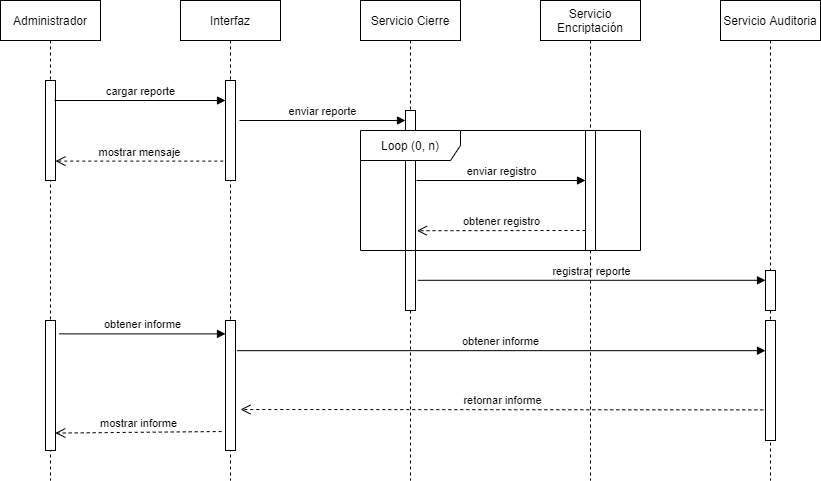

The diagram above was exported from draw.io. Its source (the exported page's mxGraphModel, read from the mxfile embedded in the PNG):
<mxGraphModel dx="1278" dy="580" grid="1" gridSize="10" guides="1" tooltips="1" connect="1" arrows="1" fold="1" page="1" pageScale="1" pageWidth="827" pageHeight="1169" math="0" shadow="0">
  <root>
    <mxCell id="5YGyi3U9YUE6trfGUU20-0" />
    <mxCell id="5YGyi3U9YUE6trfGUU20-1" parent="5YGyi3U9YUE6trfGUU20-0" />
    <mxCell id="UeqXlRxnqko-JW3Uyqf1-0" value="Administrador" style="shape=umlLifeline;perimeter=lifelinePerimeter;whiteSpace=wrap;html=1;container=1;collapsible=0;recursiveResize=0;outlineConnect=0;" parent="5YGyi3U9YUE6trfGUU20-1" vertex="1">
      <mxGeometry x="80" y="120" width="100" height="480" as="geometry" />
    </mxCell>
    <mxCell id="UeqXlRxnqko-JW3Uyqf1-14" value="" style="html=1;points=[];perimeter=orthogonalPerimeter;" parent="UeqXlRxnqko-JW3Uyqf1-0" vertex="1">
      <mxGeometry x="45" y="80" width="10" height="100" as="geometry" />
    </mxCell>
    <mxCell id="s8etdWQO9L_YAeMkR-9G-1" value="" style="html=1;points=[];perimeter=orthogonalPerimeter;" parent="UeqXlRxnqko-JW3Uyqf1-0" vertex="1">
      <mxGeometry x="45" y="320" width="10" height="130" as="geometry" />
    </mxCell>
    <mxCell id="UeqXlRxnqko-JW3Uyqf1-1" value="Interfaz" style="shape=umlLifeline;perimeter=lifelinePerimeter;whiteSpace=wrap;html=1;container=1;collapsible=0;recursiveResize=0;outlineConnect=0;" parent="5YGyi3U9YUE6trfGUU20-1" vertex="1">
      <mxGeometry x="260" y="120" width="100" height="480" as="geometry" />
    </mxCell>
    <mxCell id="UeqXlRxnqko-JW3Uyqf1-15" value="" style="html=1;points=[];perimeter=orthogonalPerimeter;" parent="UeqXlRxnqko-JW3Uyqf1-1" vertex="1">
      <mxGeometry x="45" y="80" width="10" height="100" as="geometry" />
    </mxCell>
    <mxCell id="gVSpl7GXHqSuRhagQvzz-11" value="" style="html=1;points=[];perimeter=orthogonalPerimeter;" vertex="1" parent="UeqXlRxnqko-JW3Uyqf1-1">
      <mxGeometry x="45" y="320" width="10" height="130" as="geometry" />
    </mxCell>
    <mxCell id="UeqXlRxnqko-JW3Uyqf1-2" value="Servicio Cierre" style="shape=umlLifeline;perimeter=lifelinePerimeter;whiteSpace=wrap;html=1;container=1;collapsible=0;recursiveResize=0;outlineConnect=0;" parent="5YGyi3U9YUE6trfGUU20-1" vertex="1">
      <mxGeometry x="440" y="120" width="100" height="480" as="geometry" />
    </mxCell>
    <mxCell id="UeqXlRxnqko-JW3Uyqf1-17" value="" style="html=1;points=[];perimeter=orthogonalPerimeter;" parent="UeqXlRxnqko-JW3Uyqf1-2" vertex="1">
      <mxGeometry x="45" y="110" width="10" height="200" as="geometry" />
    </mxCell>
    <mxCell id="UeqXlRxnqko-JW3Uyqf1-3" value="cargar reporte" style="html=1;verticalAlign=bottom;endArrow=block;" parent="5YGyi3U9YUE6trfGUU20-1" target="UeqXlRxnqko-JW3Uyqf1-15" edge="1">
      <mxGeometry width="80" relative="1" as="geometry">
        <mxPoint x="134" y="220" as="sourcePoint" />
        <mxPoint x="260" y="220" as="targetPoint" />
      </mxGeometry>
    </mxCell>
    <mxCell id="UeqXlRxnqko-JW3Uyqf1-5" value="enviar reporte" style="html=1;verticalAlign=bottom;endArrow=block;" parent="5YGyi3U9YUE6trfGUU20-1" target="UeqXlRxnqko-JW3Uyqf1-17" edge="1">
      <mxGeometry width="80" relative="1" as="geometry">
        <mxPoint x="319" y="240" as="sourcePoint" />
        <mxPoint x="440" y="260" as="targetPoint" />
      </mxGeometry>
    </mxCell>
    <mxCell id="UeqXlRxnqko-JW3Uyqf1-9" value="mostrar mensaje" style="html=1;verticalAlign=bottom;endArrow=open;dashed=1;endSize=8;exitX=-0.22;exitY=0.806;exitDx=0;exitDy=0;exitPerimeter=0;" parent="5YGyi3U9YUE6trfGUU20-1" source="UeqXlRxnqko-JW3Uyqf1-15" target="UeqXlRxnqko-JW3Uyqf1-14" edge="1">
      <mxGeometry relative="1" as="geometry">
        <mxPoint x="250" y="330" as="sourcePoint" />
        <mxPoint x="170" y="330" as="targetPoint" />
      </mxGeometry>
    </mxCell>
    <mxCell id="UeqXlRxnqko-JW3Uyqf1-10" value="retornar informe" style="html=1;verticalAlign=bottom;endArrow=open;dashed=1;endSize=8;exitX=-0.22;exitY=0.745;exitDx=0;exitDy=0;exitPerimeter=0;" parent="5YGyi3U9YUE6trfGUU20-1" source="gVSpl7GXHqSuRhagQvzz-12" edge="1">
      <mxGeometry relative="1" as="geometry">
        <mxPoint x="820" y="540" as="sourcePoint" />
        <mxPoint x="320" y="529" as="targetPoint" />
      </mxGeometry>
    </mxCell>
    <mxCell id="s8etdWQO9L_YAeMkR-9G-0" value="Servicio Auditoria" style="shape=umlLifeline;perimeter=lifelinePerimeter;whiteSpace=wrap;html=1;container=1;collapsible=0;recursiveResize=0;outlineConnect=0;" parent="5YGyi3U9YUE6trfGUU20-1" vertex="1">
      <mxGeometry x="800" y="120" width="100" height="480" as="geometry" />
    </mxCell>
    <mxCell id="UeqXlRxnqko-JW3Uyqf1-21" value="" style="html=1;points=[];perimeter=orthogonalPerimeter;" parent="s8etdWQO9L_YAeMkR-9G-0" vertex="1">
      <mxGeometry x="45" y="270" width="10" height="40" as="geometry" />
    </mxCell>
    <mxCell id="gVSpl7GXHqSuRhagQvzz-12" value="" style="html=1;points=[];perimeter=orthogonalPerimeter;" vertex="1" parent="s8etdWQO9L_YAeMkR-9G-0">
      <mxGeometry x="45" y="320" width="10" height="120" as="geometry" />
    </mxCell>
    <mxCell id="UeqXlRxnqko-JW3Uyqf1-12" value="registrar reporte" style="html=1;verticalAlign=bottom;endArrow=block;exitX=1.22;exitY=0.849;exitDx=0;exitDy=0;exitPerimeter=0;" parent="5YGyi3U9YUE6trfGUU20-1" target="UeqXlRxnqko-JW3Uyqf1-21" edge="1" source="UeqXlRxnqko-JW3Uyqf1-17">
      <mxGeometry width="80" relative="1" as="geometry">
        <mxPoint x="500" y="414.5" as="sourcePoint" />
        <mxPoint x="600" y="414.5" as="targetPoint" />
      </mxGeometry>
    </mxCell>
    <mxCell id="s8etdWQO9L_YAeMkR-9G-2" value="obtener informe" style="html=1;verticalAlign=bottom;endArrow=block;exitX=1.14;exitY=0.232;exitDx=0;exitDy=0;exitPerimeter=0;" parent="5YGyi3U9YUE6trfGUU20-1" source="gVSpl7GXHqSuRhagQvzz-11" target="gVSpl7GXHqSuRhagQvzz-12" edge="1">
      <mxGeometry width="80" relative="1" as="geometry">
        <mxPoint x="330" y="470" as="sourcePoint" />
        <mxPoint x="720" y="470" as="targetPoint" />
      </mxGeometry>
    </mxCell>
    <mxCell id="Wmn9wy_Z0XI1qCKBOHpe-2" value="Servicio Encriptación" style="shape=umlLifeline;perimeter=lifelinePerimeter;whiteSpace=wrap;html=1;container=1;collapsible=0;recursiveResize=0;outlineConnect=0;" parent="5YGyi3U9YUE6trfGUU20-1" vertex="1">
      <mxGeometry x="620" y="120" width="100" height="480" as="geometry" />
    </mxCell>
    <mxCell id="Wmn9wy_Z0XI1qCKBOHpe-0" value="" style="html=1;points=[];perimeter=orthogonalPerimeter;" parent="Wmn9wy_Z0XI1qCKBOHpe-2" vertex="1">
      <mxGeometry x="45" y="130" width="10" height="120" as="geometry" />
    </mxCell>
    <mxCell id="Wmn9wy_Z0XI1qCKBOHpe-3" value="obtener informe" style="html=1;verticalAlign=bottom;endArrow=block;exitX=1.38;exitY=0.103;exitDx=0;exitDy=0;exitPerimeter=0;" parent="5YGyi3U9YUE6trfGUU20-1" target="gVSpl7GXHqSuRhagQvzz-11" edge="1" source="s8etdWQO9L_YAeMkR-9G-1">
      <mxGeometry width="80" relative="1" as="geometry">
        <mxPoint x="160" y="450" as="sourcePoint" />
        <mxPoint x="290" y="455" as="targetPoint" />
      </mxGeometry>
    </mxCell>
    <mxCell id="Wmn9wy_Z0XI1qCKBOHpe-4" value="mostrar informe" style="html=1;verticalAlign=bottom;endArrow=open;dashed=1;endSize=8;exitX=-0.38;exitY=0.854;exitDx=0;exitDy=0;exitPerimeter=0;entryX=0.98;entryY=0.866;entryDx=0;entryDy=0;entryPerimeter=0;" parent="5YGyi3U9YUE6trfGUU20-1" source="gVSpl7GXHqSuRhagQvzz-11" target="s8etdWQO9L_YAeMkR-9G-1" edge="1">
      <mxGeometry relative="1" as="geometry">
        <mxPoint x="290" y="550" as="sourcePoint" />
        <mxPoint x="170" y="550" as="targetPoint" />
      </mxGeometry>
    </mxCell>
    <mxCell id="gVSpl7GXHqSuRhagQvzz-5" value="enviar registro" style="html=1;verticalAlign=bottom;endArrow=block;" edge="1" parent="5YGyi3U9YUE6trfGUU20-1" target="Wmn9wy_Z0XI1qCKBOHpe-0">
      <mxGeometry width="80" relative="1" as="geometry">
        <mxPoint x="496" y="300" as="sourcePoint" />
        <mxPoint x="590" y="320" as="targetPoint" />
      </mxGeometry>
    </mxCell>
    <mxCell id="gVSpl7GXHqSuRhagQvzz-7" value="obtener registro" style="html=1;verticalAlign=bottom;endArrow=open;dashed=1;endSize=8;entryX=1.14;entryY=0.601;entryDx=0;entryDy=0;entryPerimeter=0;" edge="1" parent="5YGyi3U9YUE6trfGUU20-1" target="UeqXlRxnqko-JW3Uyqf1-17">
      <mxGeometry relative="1" as="geometry">
        <mxPoint x="665" y="350" as="sourcePoint" />
        <mxPoint x="500" y="350" as="targetPoint" />
      </mxGeometry>
    </mxCell>
    <mxCell id="gVSpl7GXHqSuRhagQvzz-3" value="Loop (0, n)" style="shape=umlFrame;whiteSpace=wrap;html=1;width=100;height=30;" vertex="1" parent="5YGyi3U9YUE6trfGUU20-1">
      <mxGeometry x="440" y="250" width="280" height="120" as="geometry" />
    </mxCell>
  </root>
</mxGraphModel>